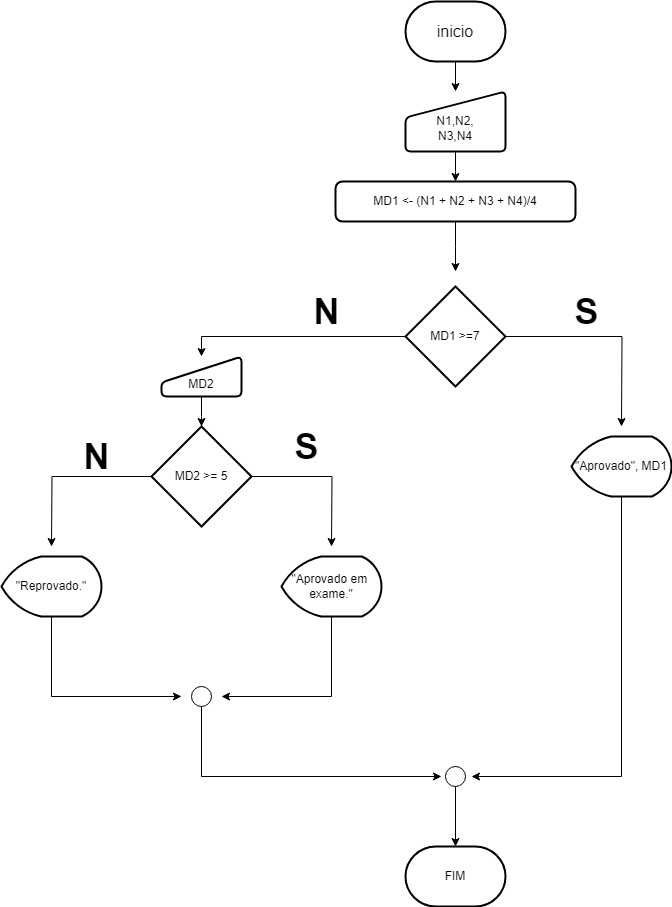

The diagram above was exported from draw.io. Its source (the exported page's mxGraphModel, read from the mxfile embedded in the PNG):
<mxGraphModel dx="1290" dy="557" grid="1" gridSize="10" guides="1" tooltips="1" connect="1" arrows="1" fold="1" page="1" pageScale="1" pageWidth="827" pageHeight="1169" math="0" shadow="0">
  <root>
    <mxCell id="0" />
    <mxCell id="1" parent="0" />
    <mxCell id="w2Z6051icCWv6F-QOd05-2" style="edgeStyle=orthogonalEdgeStyle;rounded=0;orthogonalLoop=1;jettySize=auto;html=1;" edge="1" parent="1" source="w2Z6051icCWv6F-QOd05-1" target="w2Z6051icCWv6F-QOd05-3">
      <mxGeometry relative="1" as="geometry">
        <mxPoint x="484" y="110" as="targetPoint" />
      </mxGeometry>
    </mxCell>
    <mxCell id="w2Z6051icCWv6F-QOd05-1" value="&lt;font size=&quot;3&quot;&gt;inicio&lt;/font&gt;" style="strokeWidth=2;html=1;shape=mxgraph.flowchart.terminator;whiteSpace=wrap;" vertex="1" parent="1">
      <mxGeometry x="434" y="10" width="100" height="60" as="geometry" />
    </mxCell>
    <mxCell id="w2Z6051icCWv6F-QOd05-4" style="edgeStyle=orthogonalEdgeStyle;rounded=0;orthogonalLoop=1;jettySize=auto;html=1;" edge="1" parent="1" source="w2Z6051icCWv6F-QOd05-3">
      <mxGeometry relative="1" as="geometry">
        <mxPoint x="484" y="190" as="targetPoint" />
      </mxGeometry>
    </mxCell>
    <mxCell id="w2Z6051icCWv6F-QOd05-3" value="&lt;div&gt;&lt;font style=&quot;font-size: 12px;&quot;&gt;&lt;br&gt;&lt;/font&gt;&lt;/div&gt;&lt;font style=&quot;font-size: 12px;&quot;&gt;N1,N2,&lt;/font&gt;&lt;div&gt;&lt;font style=&quot;font-size: 12px;&quot;&gt;N3,N4&lt;/font&gt;&lt;/div&gt;" style="html=1;strokeWidth=2;shape=manualInput;whiteSpace=wrap;rounded=1;size=26;arcSize=11;" vertex="1" parent="1">
      <mxGeometry x="434" y="100" width="100" height="60" as="geometry" />
    </mxCell>
    <mxCell id="w2Z6051icCWv6F-QOd05-6" style="edgeStyle=orthogonalEdgeStyle;rounded=0;orthogonalLoop=1;jettySize=auto;html=1;" edge="1" parent="1" source="w2Z6051icCWv6F-QOd05-5">
      <mxGeometry relative="1" as="geometry">
        <mxPoint x="650" y="435" as="targetPoint" />
      </mxGeometry>
    </mxCell>
    <mxCell id="w2Z6051icCWv6F-QOd05-15" style="edgeStyle=orthogonalEdgeStyle;rounded=0;orthogonalLoop=1;jettySize=auto;html=1;" edge="1" parent="1" source="w2Z6051icCWv6F-QOd05-5">
      <mxGeometry relative="1" as="geometry">
        <mxPoint x="230" y="365" as="targetPoint" />
        <Array as="points">
          <mxPoint x="230" y="345" />
        </Array>
      </mxGeometry>
    </mxCell>
    <mxCell id="w2Z6051icCWv6F-QOd05-5" value="MD1 &amp;gt;=7" style="strokeWidth=2;html=1;shape=mxgraph.flowchart.decision;whiteSpace=wrap;" vertex="1" parent="1">
      <mxGeometry x="434" y="295" width="100" height="100" as="geometry" />
    </mxCell>
    <mxCell id="w2Z6051icCWv6F-QOd05-8" value="&lt;b&gt;&lt;font style=&quot;font-size: 36px;&quot;&gt;N&lt;/font&gt;&lt;/b&gt;" style="text;html=1;align=center;verticalAlign=middle;resizable=0;points=[];autosize=1;strokeColor=none;fillColor=none;" vertex="1" parent="1">
      <mxGeometry x="330" y="290" width="50" height="60" as="geometry" />
    </mxCell>
    <mxCell id="w2Z6051icCWv6F-QOd05-9" value="&lt;b&gt;&lt;font style=&quot;font-size: 36px;&quot;&gt;S&lt;/font&gt;&lt;/b&gt;" style="text;html=1;align=center;verticalAlign=middle;resizable=0;points=[];autosize=1;strokeColor=none;fillColor=none;" vertex="1" parent="1">
      <mxGeometry x="590" y="290" width="50" height="60" as="geometry" />
    </mxCell>
    <mxCell id="w2Z6051icCWv6F-QOd05-29" style="edgeStyle=orthogonalEdgeStyle;rounded=0;orthogonalLoop=1;jettySize=auto;html=1;" edge="1" parent="1" source="w2Z6051icCWv6F-QOd05-10">
      <mxGeometry relative="1" as="geometry">
        <mxPoint x="500" y="785" as="targetPoint" />
        <Array as="points">
          <mxPoint x="650" y="785" />
        </Array>
      </mxGeometry>
    </mxCell>
    <mxCell id="w2Z6051icCWv6F-QOd05-10" value="&quot;Aprovado&quot;, MD1" style="strokeWidth=2;html=1;shape=mxgraph.flowchart.display;whiteSpace=wrap;" vertex="1" parent="1">
      <mxGeometry x="600" y="445" width="100" height="60" as="geometry" />
    </mxCell>
    <mxCell id="w2Z6051icCWv6F-QOd05-16" style="edgeStyle=orthogonalEdgeStyle;rounded=0;orthogonalLoop=1;jettySize=auto;html=1;" edge="1" parent="1" source="w2Z6051icCWv6F-QOd05-14">
      <mxGeometry relative="1" as="geometry">
        <mxPoint x="360" y="555" as="targetPoint" />
      </mxGeometry>
    </mxCell>
    <mxCell id="w2Z6051icCWv6F-QOd05-19" style="edgeStyle=orthogonalEdgeStyle;rounded=0;orthogonalLoop=1;jettySize=auto;html=1;" edge="1" parent="1" source="w2Z6051icCWv6F-QOd05-14">
      <mxGeometry relative="1" as="geometry">
        <mxPoint x="80" y="555" as="targetPoint" />
      </mxGeometry>
    </mxCell>
    <mxCell id="w2Z6051icCWv6F-QOd05-14" value="MD2 &amp;gt;= 5" style="strokeWidth=2;html=1;shape=mxgraph.flowchart.decision;whiteSpace=wrap;" vertex="1" parent="1">
      <mxGeometry x="180" y="435" width="100" height="100" as="geometry" />
    </mxCell>
    <mxCell id="w2Z6051icCWv6F-QOd05-17" value="&lt;b&gt;&lt;font style=&quot;font-size: 36px;&quot;&gt;S&lt;/font&gt;&lt;/b&gt;" style="text;html=1;align=center;verticalAlign=middle;resizable=0;points=[];autosize=1;strokeColor=none;fillColor=none;" vertex="1" parent="1">
      <mxGeometry x="310" y="425" width="50" height="60" as="geometry" />
    </mxCell>
    <mxCell id="w2Z6051icCWv6F-QOd05-18" value="&lt;b&gt;&lt;font style=&quot;font-size: 36px;&quot;&gt;N&lt;/font&gt;&lt;/b&gt;" style="text;html=1;align=center;verticalAlign=middle;resizable=0;points=[];autosize=1;strokeColor=none;fillColor=none;" vertex="1" parent="1">
      <mxGeometry x="100" y="435" width="50" height="60" as="geometry" />
    </mxCell>
    <mxCell id="w2Z6051icCWv6F-QOd05-26" style="edgeStyle=orthogonalEdgeStyle;rounded=0;orthogonalLoop=1;jettySize=auto;html=1;" edge="1" parent="1" source="w2Z6051icCWv6F-QOd05-20">
      <mxGeometry relative="1" as="geometry">
        <mxPoint x="210" y="705" as="targetPoint" />
        <Array as="points">
          <mxPoint x="80" y="705" />
        </Array>
      </mxGeometry>
    </mxCell>
    <mxCell id="w2Z6051icCWv6F-QOd05-20" value="&quot;Reprovado.&quot;" style="strokeWidth=2;html=1;shape=mxgraph.flowchart.display;whiteSpace=wrap;" vertex="1" parent="1">
      <mxGeometry x="30" y="565" width="100" height="60" as="geometry" />
    </mxCell>
    <mxCell id="w2Z6051icCWv6F-QOd05-24" style="edgeStyle=orthogonalEdgeStyle;rounded=0;orthogonalLoop=1;jettySize=auto;html=1;" edge="1" parent="1" source="w2Z6051icCWv6F-QOd05-21">
      <mxGeometry relative="1" as="geometry">
        <mxPoint x="250" y="705" as="targetPoint" />
        <Array as="points">
          <mxPoint x="360" y="705" />
        </Array>
      </mxGeometry>
    </mxCell>
    <mxCell id="w2Z6051icCWv6F-QOd05-21" value="&quot;Aprovado em&amp;nbsp;&lt;div&gt;exame.&quot;&lt;/div&gt;" style="strokeWidth=2;html=1;shape=mxgraph.flowchart.display;whiteSpace=wrap;" vertex="1" parent="1">
      <mxGeometry x="310" y="565" width="100" height="60" as="geometry" />
    </mxCell>
    <mxCell id="w2Z6051icCWv6F-QOd05-27" style="edgeStyle=orthogonalEdgeStyle;rounded=0;orthogonalLoop=1;jettySize=auto;html=1;" edge="1" parent="1" source="w2Z6051icCWv6F-QOd05-23">
      <mxGeometry relative="1" as="geometry">
        <mxPoint x="470" y="785" as="targetPoint" />
        <Array as="points">
          <mxPoint x="230" y="785" />
          <mxPoint x="230" y="785" />
        </Array>
      </mxGeometry>
    </mxCell>
    <mxCell id="w2Z6051icCWv6F-QOd05-23" value="" style="verticalLabelPosition=bottom;verticalAlign=top;html=1;shape=mxgraph.flowchart.on-page_reference;" vertex="1" parent="1">
      <mxGeometry x="220" y="695" width="20" height="20" as="geometry" />
    </mxCell>
    <mxCell id="w2Z6051icCWv6F-QOd05-30" style="edgeStyle=orthogonalEdgeStyle;rounded=0;orthogonalLoop=1;jettySize=auto;html=1;" edge="1" parent="1" source="w2Z6051icCWv6F-QOd05-28" target="w2Z6051icCWv6F-QOd05-31">
      <mxGeometry relative="1" as="geometry">
        <mxPoint x="484" y="835" as="targetPoint" />
      </mxGeometry>
    </mxCell>
    <mxCell id="w2Z6051icCWv6F-QOd05-28" value="" style="verticalLabelPosition=bottom;verticalAlign=top;html=1;shape=mxgraph.flowchart.on-page_reference;" vertex="1" parent="1">
      <mxGeometry x="474" y="775" width="20" height="20" as="geometry" />
    </mxCell>
    <mxCell id="w2Z6051icCWv6F-QOd05-31" value="FIM" style="strokeWidth=2;html=1;shape=mxgraph.flowchart.terminator;whiteSpace=wrap;" vertex="1" parent="1">
      <mxGeometry x="434" y="855" width="100" height="60" as="geometry" />
    </mxCell>
    <mxCell id="w2Z6051icCWv6F-QOd05-32" value="&lt;div&gt;&lt;font style=&quot;font-size: 12px;&quot;&gt;&lt;br&gt;&lt;/font&gt;&lt;/div&gt;MD2" style="html=1;strokeWidth=2;shape=manualInput;whiteSpace=wrap;rounded=1;size=26;arcSize=11;" vertex="1" parent="1">
      <mxGeometry x="190" y="365" width="80" height="40" as="geometry" />
    </mxCell>
    <mxCell id="w2Z6051icCWv6F-QOd05-33" style="edgeStyle=orthogonalEdgeStyle;rounded=0;orthogonalLoop=1;jettySize=auto;html=1;exitX=0.5;exitY=1;exitDx=0;exitDy=0;entryX=0.5;entryY=0;entryDx=0;entryDy=0;entryPerimeter=0;" edge="1" parent="1" source="w2Z6051icCWv6F-QOd05-32" target="w2Z6051icCWv6F-QOd05-14">
      <mxGeometry relative="1" as="geometry">
        <Array as="points">
          <mxPoint x="230" y="425" />
          <mxPoint x="230" y="425" />
        </Array>
      </mxGeometry>
    </mxCell>
    <mxCell id="w2Z6051icCWv6F-QOd05-35" style="edgeStyle=orthogonalEdgeStyle;rounded=0;orthogonalLoop=1;jettySize=auto;html=1;" edge="1" parent="1" source="w2Z6051icCWv6F-QOd05-34">
      <mxGeometry relative="1" as="geometry">
        <mxPoint x="484" y="280" as="targetPoint" />
      </mxGeometry>
    </mxCell>
    <mxCell id="w2Z6051icCWv6F-QOd05-34" value="MD1 &amp;lt;- (N1 + N2 + N3 + N4)/4" style="rounded=1;whiteSpace=wrap;html=1;absoluteArcSize=1;arcSize=14;strokeWidth=2;" vertex="1" parent="1">
      <mxGeometry x="364" y="190" width="240" height="40" as="geometry" />
    </mxCell>
  </root>
</mxGraphModel>